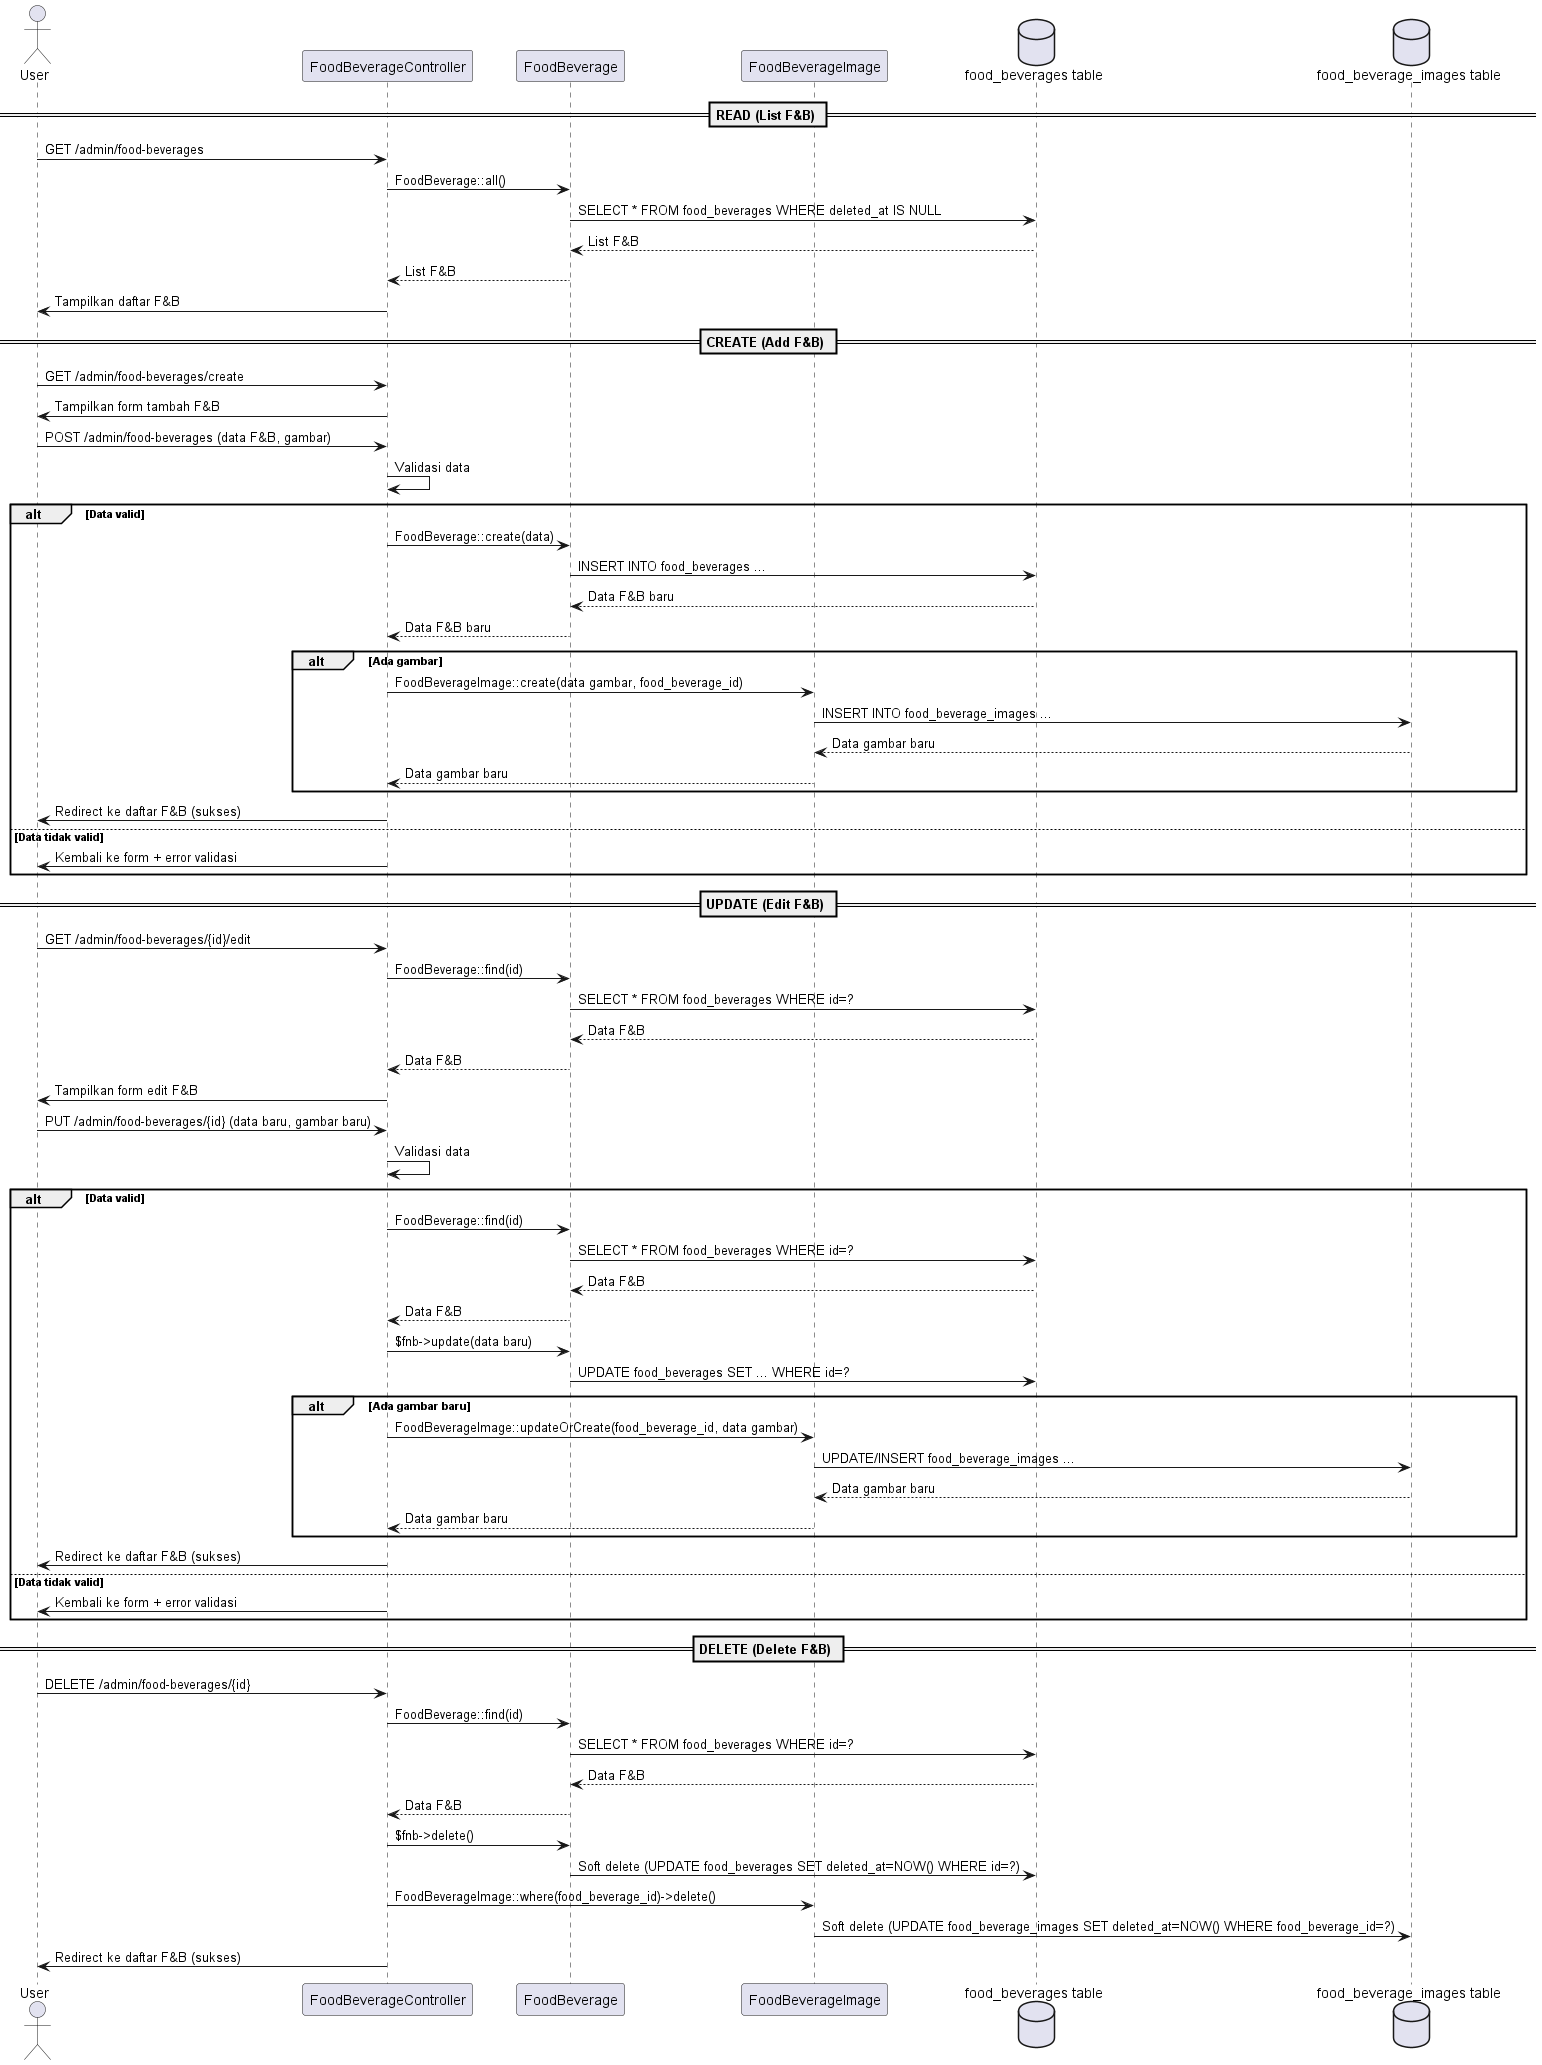

The diagram above was rendered by PlantUML. Its source (embedded in the PNG):
@startuml Sequence Diagram - CRUD Menu F&B

actor User
participant "FoodBeverageController" as Controller
participant "FoodBeverage" as Model
participant "FoodBeverageImage" as ImageModel
database "food_beverages table" as FNBDB
database "food_beverage_images table" as IMGDB

== READ (List F&B) ==
User -> Controller : GET /admin/food-beverages
Controller -> Model : FoodBeverage::all()
Model -> FNBDB : SELECT * FROM food_beverages WHERE deleted_at IS NULL
FNBDB --> Model : List F&B
Model --> Controller : List F&B
Controller -> User : Tampilkan daftar F&B

== CREATE (Add F&B) ==
User -> Controller : GET /admin/food-beverages/create
Controller -> User : Tampilkan form tambah F&B

User -> Controller : POST /admin/food-beverages (data F&B, gambar)
Controller -> Controller : Validasi data
alt Data valid
    Controller -> Model : FoodBeverage::create(data)
    Model -> FNBDB : INSERT INTO food_beverages ...
    FNBDB --> Model : Data F&B baru
    Model --> Controller : Data F&B baru
    alt Ada gambar
        Controller -> ImageModel : FoodBeverageImage::create(data gambar, food_beverage_id)
        ImageModel -> IMGDB : INSERT INTO food_beverage_images ...
        IMGDB --> ImageModel : Data gambar baru
        ImageModel --> Controller : Data gambar baru
    end
    Controller -> User : Redirect ke daftar F&B (sukses)
else Data tidak valid
    Controller -> User : Kembali ke form + error validasi
end

== UPDATE (Edit F&B) ==
User -> Controller : GET /admin/food-beverages/{id}/edit
Controller -> Model : FoodBeverage::find(id)
Model -> FNBDB : SELECT * FROM food_beverages WHERE id=?
FNBDB --> Model : Data F&B
Model --> Controller : Data F&B
Controller -> User : Tampilkan form edit F&B

User -> Controller : PUT /admin/food-beverages/{id} (data baru, gambar baru)
Controller -> Controller : Validasi data
alt Data valid
    Controller -> Model : FoodBeverage::find(id)
    Model -> FNBDB : SELECT * FROM food_beverages WHERE id=?
    FNBDB --> Model : Data F&B
    Model --> Controller : Data F&B
    Controller -> Model : $fnb->update(data baru)
    Model -> FNBDB : UPDATE food_beverages SET ... WHERE id=?
    alt Ada gambar baru
        Controller -> ImageModel : FoodBeverageImage::updateOrCreate(food_beverage_id, data gambar)
        ImageModel -> IMGDB : UPDATE/INSERT food_beverage_images ...
        IMGDB --> ImageModel : Data gambar baru
        ImageModel --> Controller : Data gambar baru
    end
    Controller -> User : Redirect ke daftar F&B (sukses)
else Data tidak valid
    Controller -> User : Kembali ke form + error validasi
end

== DELETE (Delete F&B) ==
User -> Controller : DELETE /admin/food-beverages/{id}
Controller -> Model : FoodBeverage::find(id)
Model -> FNBDB : SELECT * FROM food_beverages WHERE id=?
FNBDB --> Model : Data F&B
Model --> Controller : Data F&B
Controller -> Model : $fnb->delete()
Model -> FNBDB : Soft delete (UPDATE food_beverages SET deleted_at=NOW() WHERE id=?)
Controller -> ImageModel : FoodBeverageImage::where(food_beverage_id)->delete()
ImageModel -> IMGDB : Soft delete (UPDATE food_beverage_images SET deleted_at=NOW() WHERE food_beverage_id=?)
Controller -> User : Redirect ke daftar F&B (sukses)

@enduml